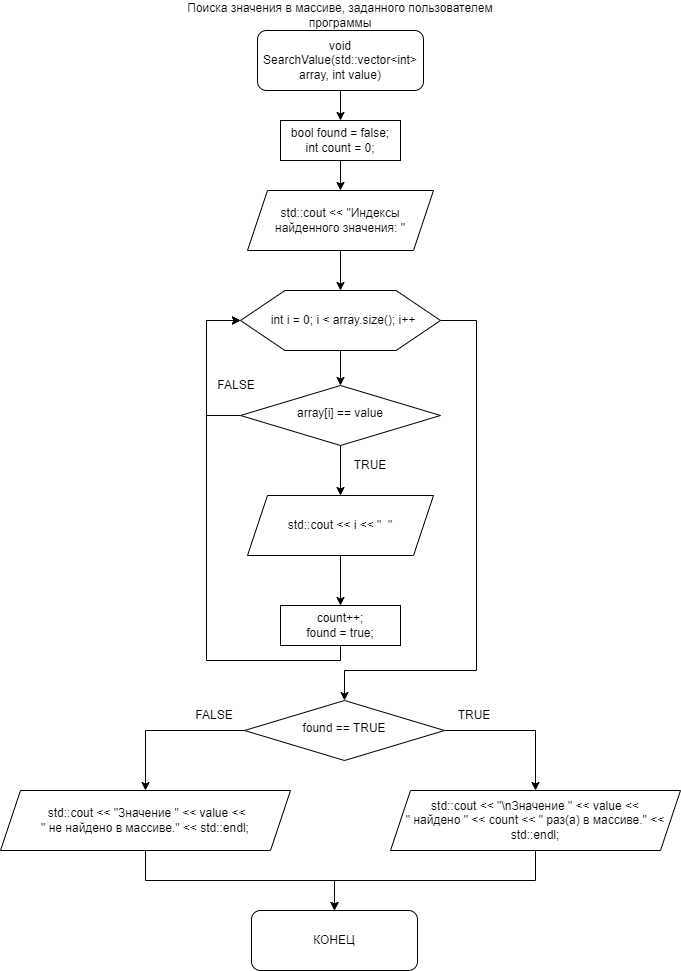

The diagram above was exported from draw.io. Its source (the exported page's mxGraphModel, read from the mxfile embedded in the PNG):
<mxGraphModel dx="1002" dy="543" grid="1" gridSize="10" guides="1" tooltips="1" connect="1" arrows="1" fold="1" page="1" pageScale="1" pageWidth="827" pageHeight="1169" math="0" shadow="0">
  <root>
    <mxCell id="WIyWlLk6GJQsqaUBKTNV-0" />
    <mxCell id="WIyWlLk6GJQsqaUBKTNV-1" parent="WIyWlLk6GJQsqaUBKTNV-0" />
    <mxCell id="pVS1ZSm_JqtoeD9Sws6c-9" style="edgeStyle=orthogonalEdgeStyle;rounded=0;orthogonalLoop=1;jettySize=auto;html=1;exitX=0.5;exitY=1;exitDx=0;exitDy=0;entryX=0.5;entryY=0;entryDx=0;entryDy=0;" parent="WIyWlLk6GJQsqaUBKTNV-1" source="WIyWlLk6GJQsqaUBKTNV-3" target="pVS1ZSm_JqtoeD9Sws6c-7" edge="1">
      <mxGeometry relative="1" as="geometry" />
    </mxCell>
    <mxCell id="WIyWlLk6GJQsqaUBKTNV-3" value="void SearchValue(std::vector&amp;lt;int&amp;gt; array, int value)" style="rounded=1;whiteSpace=wrap;html=1;fontSize=12;glass=0;strokeWidth=1;shadow=0;" parent="WIyWlLk6GJQsqaUBKTNV-1" vertex="1">
      <mxGeometry x="391" y="40" width="166" height="60" as="geometry" />
    </mxCell>
    <mxCell id="pVS1ZSm_JqtoeD9Sws6c-11" style="edgeStyle=orthogonalEdgeStyle;rounded=0;orthogonalLoop=1;jettySize=auto;html=1;exitX=0.5;exitY=1;exitDx=0;exitDy=0;entryX=0.5;entryY=0;entryDx=0;entryDy=0;" parent="WIyWlLk6GJQsqaUBKTNV-1" source="pVS1ZSm_JqtoeD9Sws6c-7" edge="1">
      <mxGeometry relative="1" as="geometry">
        <mxPoint x="474" y="200" as="targetPoint" />
      </mxGeometry>
    </mxCell>
    <mxCell id="pVS1ZSm_JqtoeD9Sws6c-7" value="bool found = false;&lt;div&gt;int count = 0;&lt;br&gt;&lt;/div&gt;" style="rounded=0;whiteSpace=wrap;html=1;" parent="WIyWlLk6GJQsqaUBKTNV-1" vertex="1">
      <mxGeometry x="414" y="130" width="120" height="40" as="geometry" />
    </mxCell>
    <mxCell id="pVS1ZSm_JqtoeD9Sws6c-18" style="edgeStyle=orthogonalEdgeStyle;rounded=0;orthogonalLoop=1;jettySize=auto;html=1;exitX=0.5;exitY=1;exitDx=0;exitDy=0;entryX=0.5;entryY=0;entryDx=0;entryDy=0;" parent="WIyWlLk6GJQsqaUBKTNV-1" source="pVS1ZSm_JqtoeD9Sws6c-12" target="pVS1ZSm_JqtoeD9Sws6c-15" edge="1">
      <mxGeometry relative="1" as="geometry" />
    </mxCell>
    <mxCell id="pVS1ZSm_JqtoeD9Sws6c-32" style="edgeStyle=orthogonalEdgeStyle;rounded=0;orthogonalLoop=1;jettySize=auto;html=1;exitX=1;exitY=0.5;exitDx=0;exitDy=0;entryX=0.5;entryY=0;entryDx=0;entryDy=0;" parent="WIyWlLk6GJQsqaUBKTNV-1" source="pVS1ZSm_JqtoeD9Sws6c-12" target="pVS1ZSm_JqtoeD9Sws6c-28" edge="1">
      <mxGeometry relative="1" as="geometry">
        <Array as="points">
          <mxPoint x="610" y="330" />
          <mxPoint x="610" y="680" />
          <mxPoint x="478" y="680" />
        </Array>
      </mxGeometry>
    </mxCell>
    <mxCell id="pVS1ZSm_JqtoeD9Sws6c-12" value="" style="verticalLabelPosition=bottom;verticalAlign=top;html=1;shape=hexagon;perimeter=hexagonPerimeter2;arcSize=6;size=0.2222222222222222;" parent="WIyWlLk6GJQsqaUBKTNV-1" vertex="1">
      <mxGeometry x="374" y="300" width="200" height="60" as="geometry" />
    </mxCell>
    <mxCell id="pVS1ZSm_JqtoeD9Sws6c-14" value="&lt;span style=&quot;text-wrap: nowrap;&quot;&gt;int i = 0; i &amp;lt; array.size(); i++&lt;/span&gt;" style="text;html=1;align=center;verticalAlign=middle;whiteSpace=wrap;rounded=0;" parent="WIyWlLk6GJQsqaUBKTNV-1" vertex="1">
      <mxGeometry x="397" y="315" width="160" height="30" as="geometry" />
    </mxCell>
    <mxCell id="pVS1ZSm_JqtoeD9Sws6c-19" style="edgeStyle=orthogonalEdgeStyle;rounded=0;orthogonalLoop=1;jettySize=auto;html=1;exitX=0.5;exitY=1;exitDx=0;exitDy=0;entryX=0.5;entryY=0;entryDx=0;entryDy=0;" parent="WIyWlLk6GJQsqaUBKTNV-1" source="pVS1ZSm_JqtoeD9Sws6c-15" target="pVS1ZSm_JqtoeD9Sws6c-17" edge="1">
      <mxGeometry relative="1" as="geometry" />
    </mxCell>
    <mxCell id="pVS1ZSm_JqtoeD9Sws6c-29" style="edgeStyle=orthogonalEdgeStyle;rounded=0;orthogonalLoop=1;jettySize=auto;html=1;exitX=0;exitY=0.5;exitDx=0;exitDy=0;entryX=0;entryY=0.5;entryDx=0;entryDy=0;" parent="WIyWlLk6GJQsqaUBKTNV-1" source="pVS1ZSm_JqtoeD9Sws6c-15" target="pVS1ZSm_JqtoeD9Sws6c-12" edge="1">
      <mxGeometry relative="1" as="geometry">
        <Array as="points">
          <mxPoint x="340" y="425" />
          <mxPoint x="340" y="330" />
        </Array>
      </mxGeometry>
    </mxCell>
    <mxCell id="pVS1ZSm_JqtoeD9Sws6c-15" value="array[i] == value" style="rhombus;whiteSpace=wrap;html=1;shadow=0;fontFamily=Helvetica;fontSize=12;align=center;strokeWidth=1;spacing=6;spacingTop=-4;" parent="WIyWlLk6GJQsqaUBKTNV-1" vertex="1">
      <mxGeometry x="374" y="395" width="200" height="60" as="geometry" />
    </mxCell>
    <mxCell id="pVS1ZSm_JqtoeD9Sws6c-22" style="edgeStyle=orthogonalEdgeStyle;rounded=0;orthogonalLoop=1;jettySize=auto;html=1;exitX=0.5;exitY=1;exitDx=0;exitDy=0;entryX=0.5;entryY=0;entryDx=0;entryDy=0;" parent="WIyWlLk6GJQsqaUBKTNV-1" source="pVS1ZSm_JqtoeD9Sws6c-17" target="pVS1ZSm_JqtoeD9Sws6c-20" edge="1">
      <mxGeometry relative="1" as="geometry" />
    </mxCell>
    <mxCell id="pVS1ZSm_JqtoeD9Sws6c-17" value="std::cout &amp;lt;&amp;lt; i &amp;lt;&amp;lt; &quot;&amp;nbsp; &quot;" style="shape=parallelogram;perimeter=parallelogramPerimeter;whiteSpace=wrap;html=1;fixedSize=1;" parent="WIyWlLk6GJQsqaUBKTNV-1" vertex="1">
      <mxGeometry x="381" y="505" width="186" height="60" as="geometry" />
    </mxCell>
    <mxCell id="pVS1ZSm_JqtoeD9Sws6c-20" value="count++;&lt;div&gt;found = true;&lt;br&gt;&lt;/div&gt;" style="rounded=0;whiteSpace=wrap;html=1;" parent="WIyWlLk6GJQsqaUBKTNV-1" vertex="1">
      <mxGeometry x="414" y="615" width="120" height="40" as="geometry" />
    </mxCell>
    <mxCell id="pVS1ZSm_JqtoeD9Sws6c-24" style="edgeStyle=orthogonalEdgeStyle;rounded=0;orthogonalLoop=1;jettySize=auto;html=1;exitX=0.5;exitY=1;exitDx=0;exitDy=0;entryX=0;entryY=0.5;entryDx=0;entryDy=0;" parent="WIyWlLk6GJQsqaUBKTNV-1" source="pVS1ZSm_JqtoeD9Sws6c-20" target="pVS1ZSm_JqtoeD9Sws6c-12" edge="1">
      <mxGeometry relative="1" as="geometry">
        <mxPoint x="474" y="745" as="sourcePoint" />
        <Array as="points">
          <mxPoint x="474" y="670" />
          <mxPoint x="340" y="670" />
          <mxPoint x="340" y="330" />
        </Array>
      </mxGeometry>
    </mxCell>
    <mxCell id="pVS1ZSm_JqtoeD9Sws6c-27" style="edgeStyle=orthogonalEdgeStyle;rounded=0;orthogonalLoop=1;jettySize=auto;html=1;exitX=0.5;exitY=1;exitDx=0;exitDy=0;entryX=0.5;entryY=0;entryDx=0;entryDy=0;" parent="WIyWlLk6GJQsqaUBKTNV-1" source="pVS1ZSm_JqtoeD9Sws6c-25" target="pVS1ZSm_JqtoeD9Sws6c-12" edge="1">
      <mxGeometry relative="1" as="geometry" />
    </mxCell>
    <mxCell id="pVS1ZSm_JqtoeD9Sws6c-25" value="std::cout &amp;lt;&amp;lt; &quot;Индексы найденного значения: &quot;" style="shape=parallelogram;perimeter=parallelogramPerimeter;whiteSpace=wrap;html=1;fixedSize=1;" parent="WIyWlLk6GJQsqaUBKTNV-1" vertex="1">
      <mxGeometry x="381" y="200" width="186" height="60" as="geometry" />
    </mxCell>
    <mxCell id="pVS1ZSm_JqtoeD9Sws6c-36" style="edgeStyle=orthogonalEdgeStyle;rounded=0;orthogonalLoop=1;jettySize=auto;html=1;exitX=0;exitY=0.5;exitDx=0;exitDy=0;entryX=0.5;entryY=0;entryDx=0;entryDy=0;" parent="WIyWlLk6GJQsqaUBKTNV-1" source="pVS1ZSm_JqtoeD9Sws6c-28" target="pVS1ZSm_JqtoeD9Sws6c-40" edge="1">
      <mxGeometry relative="1" as="geometry">
        <mxPoint x="285" y="800" as="targetPoint" />
      </mxGeometry>
    </mxCell>
    <mxCell id="pVS1ZSm_JqtoeD9Sws6c-37" style="edgeStyle=orthogonalEdgeStyle;rounded=0;orthogonalLoop=1;jettySize=auto;html=1;exitX=1;exitY=0.5;exitDx=0;exitDy=0;entryX=0.5;entryY=0;entryDx=0;entryDy=0;" parent="WIyWlLk6GJQsqaUBKTNV-1" source="pVS1ZSm_JqtoeD9Sws6c-28" target="pVS1ZSm_JqtoeD9Sws6c-33" edge="1">
      <mxGeometry relative="1" as="geometry" />
    </mxCell>
    <mxCell id="pVS1ZSm_JqtoeD9Sws6c-28" value="found == TRUE" style="rhombus;whiteSpace=wrap;html=1;shadow=0;fontFamily=Helvetica;fontSize=12;align=center;strokeWidth=1;spacing=6;spacingTop=-4;" parent="WIyWlLk6GJQsqaUBKTNV-1" vertex="1">
      <mxGeometry x="378" y="710" width="200" height="60" as="geometry" />
    </mxCell>
    <mxCell id="pVS1ZSm_JqtoeD9Sws6c-30" value="TRUE" style="text;html=1;align=center;verticalAlign=middle;whiteSpace=wrap;rounded=0;" parent="WIyWlLk6GJQsqaUBKTNV-1" vertex="1">
      <mxGeometry x="474" y="460" width="60" height="30" as="geometry" />
    </mxCell>
    <mxCell id="pVS1ZSm_JqtoeD9Sws6c-31" value="FALSE" style="text;html=1;align=center;verticalAlign=middle;whiteSpace=wrap;rounded=0;" parent="WIyWlLk6GJQsqaUBKTNV-1" vertex="1">
      <mxGeometry x="340" y="380" width="60" height="30" as="geometry" />
    </mxCell>
    <mxCell id="pVS1ZSm_JqtoeD9Sws6c-43" style="edgeStyle=orthogonalEdgeStyle;rounded=0;orthogonalLoop=1;jettySize=auto;html=1;exitX=0.5;exitY=1;exitDx=0;exitDy=0;entryX=0.5;entryY=0;entryDx=0;entryDy=0;" parent="WIyWlLk6GJQsqaUBKTNV-1" source="pVS1ZSm_JqtoeD9Sws6c-33" target="pVS1ZSm_JqtoeD9Sws6c-41" edge="1">
      <mxGeometry relative="1" as="geometry">
        <mxPoint x="704" y="890" as="targetPoint" />
      </mxGeometry>
    </mxCell>
    <mxCell id="pVS1ZSm_JqtoeD9Sws6c-33" value="std::cout &amp;lt;&amp;lt; &quot;\nЗначение &quot; &amp;lt;&amp;lt; value &amp;lt;&amp;lt; &lt;br&gt;&quot; найдено &quot; &amp;lt;&amp;lt; count &amp;lt;&amp;lt; &quot; раз(а) в массиве.&quot; &amp;lt;&amp;lt; std::endl;" style="shape=parallelogram;perimeter=parallelogramPerimeter;whiteSpace=wrap;html=1;fixedSize=1;" parent="WIyWlLk6GJQsqaUBKTNV-1" vertex="1">
      <mxGeometry x="524" y="800" width="290" height="60" as="geometry" />
    </mxCell>
    <mxCell id="pVS1ZSm_JqtoeD9Sws6c-38" value="TRUE" style="text;html=1;align=center;verticalAlign=middle;whiteSpace=wrap;rounded=0;" parent="WIyWlLk6GJQsqaUBKTNV-1" vertex="1">
      <mxGeometry x="578" y="710" width="60" height="30" as="geometry" />
    </mxCell>
    <mxCell id="pVS1ZSm_JqtoeD9Sws6c-39" value="FALSE" style="text;html=1;align=center;verticalAlign=middle;whiteSpace=wrap;rounded=0;" parent="WIyWlLk6GJQsqaUBKTNV-1" vertex="1">
      <mxGeometry x="318" y="710" width="60" height="30" as="geometry" />
    </mxCell>
    <mxCell id="pVS1ZSm_JqtoeD9Sws6c-42" style="edgeStyle=orthogonalEdgeStyle;rounded=0;orthogonalLoop=1;jettySize=auto;html=1;exitX=0.5;exitY=1;exitDx=0;exitDy=0;entryX=0.5;entryY=0;entryDx=0;entryDy=0;" parent="WIyWlLk6GJQsqaUBKTNV-1" source="pVS1ZSm_JqtoeD9Sws6c-40" target="pVS1ZSm_JqtoeD9Sws6c-41" edge="1">
      <mxGeometry relative="1" as="geometry" />
    </mxCell>
    <mxCell id="pVS1ZSm_JqtoeD9Sws6c-40" value="&amp;nbsp;std::cout &amp;lt;&amp;lt; &quot;Значение &quot; &amp;lt;&amp;lt; value &amp;lt;&amp;lt; &lt;br&gt;&quot; не найдено в массиве.&quot; &amp;lt;&amp;lt; std::endl;" style="shape=parallelogram;perimeter=parallelogramPerimeter;whiteSpace=wrap;html=1;fixedSize=1;" parent="WIyWlLk6GJQsqaUBKTNV-1" vertex="1">
      <mxGeometry x="134" y="800" width="290" height="60" as="geometry" />
    </mxCell>
    <mxCell id="pVS1ZSm_JqtoeD9Sws6c-41" value="КОНЕЦ" style="rounded=1;whiteSpace=wrap;html=1;fontSize=12;glass=0;strokeWidth=1;shadow=0;" parent="WIyWlLk6GJQsqaUBKTNV-1" vertex="1">
      <mxGeometry x="385" y="920" width="166" height="60" as="geometry" />
    </mxCell>
    <mxCell id="dPx6865mYxP4W3DIcAxc-0" value="Поиска значения в массиве, заданного пользователем программы" style="text;html=1;align=center;verticalAlign=middle;whiteSpace=wrap;rounded=0;" vertex="1" parent="WIyWlLk6GJQsqaUBKTNV-1">
      <mxGeometry x="299" y="10" width="350" height="30" as="geometry" />
    </mxCell>
  </root>
</mxGraphModel>